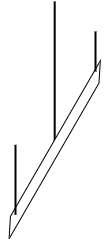

The diagram above was exported from draw.io. Its source (the exported page's mxGraphModel, read from the mxfile embedded in the PNG):
<mxGraphModel dx="1049" dy="810" grid="1" gridSize="10" guides="1" tooltips="1" connect="1" arrows="1" fold="1" page="1" pageScale="1" pageWidth="827" pageHeight="583" math="0" shadow="0">
  <root>
    <mxCell id="0" />
    <mxCell id="1" parent="0" />
    <mxCell id="6" value="" style="line;strokeWidth=2;direction=south;html=1;" vertex="1" parent="1">
      <mxGeometry x="119.6" y="20" width="29.19" height="139.8" as="geometry" />
    </mxCell>
    <mxCell id="8" value="" style="shape=parallelogram;perimeter=parallelogramPerimeter;whiteSpace=wrap;html=1;fixedSize=1;rotation=-60;" vertex="1" parent="1">
      <mxGeometry x="34.33" y="163.31" width="199.73" height="10" as="geometry" />
    </mxCell>
    <mxCell id="11" value="" style="line;strokeWidth=2;direction=south;html=1;rotation=0;" vertex="1" parent="1">
      <mxGeometry x="90" y="163.31" width="10" height="70" as="geometry" />
    </mxCell>
    <mxCell id="12" value="" style="line;strokeWidth=2;direction=south;html=1;rotation=0;" vertex="1" parent="1">
      <mxGeometry x="170" y="50" width="10" height="40" as="geometry" />
    </mxCell>
  </root>
</mxGraphModel>